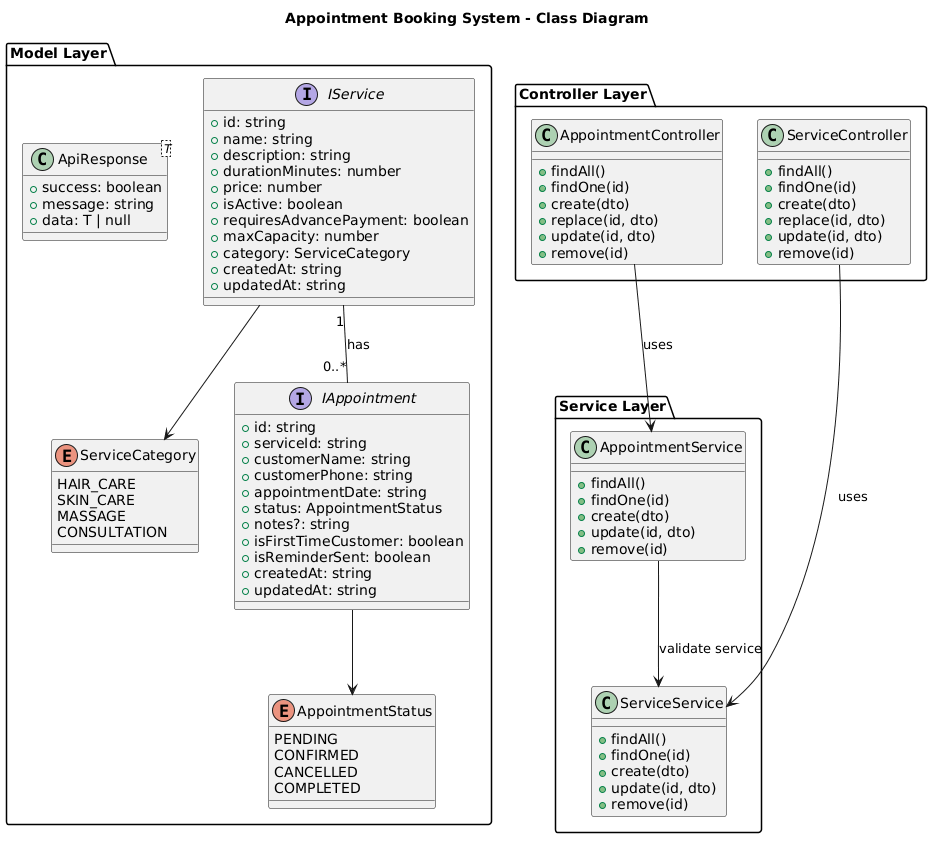

The diagram above was rendered by PlantUML. Its source (embedded in the PNG):
@startuml
title Appointment Booking System - Class Diagram

package "Model Layer" {

enum AppointmentStatus {
  PENDING
  CONFIRMED
  CANCELLED
  COMPLETED
}

enum ServiceCategory {
  HAIR_CARE
  SKIN_CARE
  MASSAGE 
  CONSULTATION 
}


class ApiResponse<T> {
  +success: boolean
  +message: string
  +data: T | null
} 

interface IService {
  +id: string
  +name: string
  +description: string
  +durationMinutes: number
  +price: number
  +isActive: boolean
  +requiresAdvancePayment: boolean
  +maxCapacity: number
  +category: ServiceCategory
  +createdAt: string
  +updatedAt: string
}


interface IAppointment {
  +id: string
  +serviceId: string
  +customerName: string
  +customerPhone: string
  +appointmentDate: string
  +status: AppointmentStatus
  +notes?: string
  +isFirstTimeCustomer: boolean
  +isReminderSent: boolean    
  +createdAt: string        
  +updatedAt: string 
}
}

package "Controller Layer" {
class ServiceController {
  +findAll()
  +findOne(id)
  +create(dto)
  +replace(id, dto)
  +update(id, dto)
  +remove(id)
}

class AppointmentController {
  +findAll()
  +findOne(id)
  +create(dto)
  +replace(id, dto)
  +update(id, dto)
  +remove(id)
}
}

package "Service Layer" {
class ServiceService {
  +findAll()
  +findOne(id)
  +create(dto)
  +update(id, dto)
  +remove(id)
}

class AppointmentService {
  +findAll()
  +findOne(id)
  +create(dto)
  +update(id, dto)
  +remove(id)
}
}


IService "1" -- "0..*" IAppointment : has
IAppointment --> AppointmentStatus
IService --> ServiceCategory
ServiceController --> ServiceService : uses
AppointmentController --> AppointmentService : uses

AppointmentService --> ServiceService : validate service
@enduml